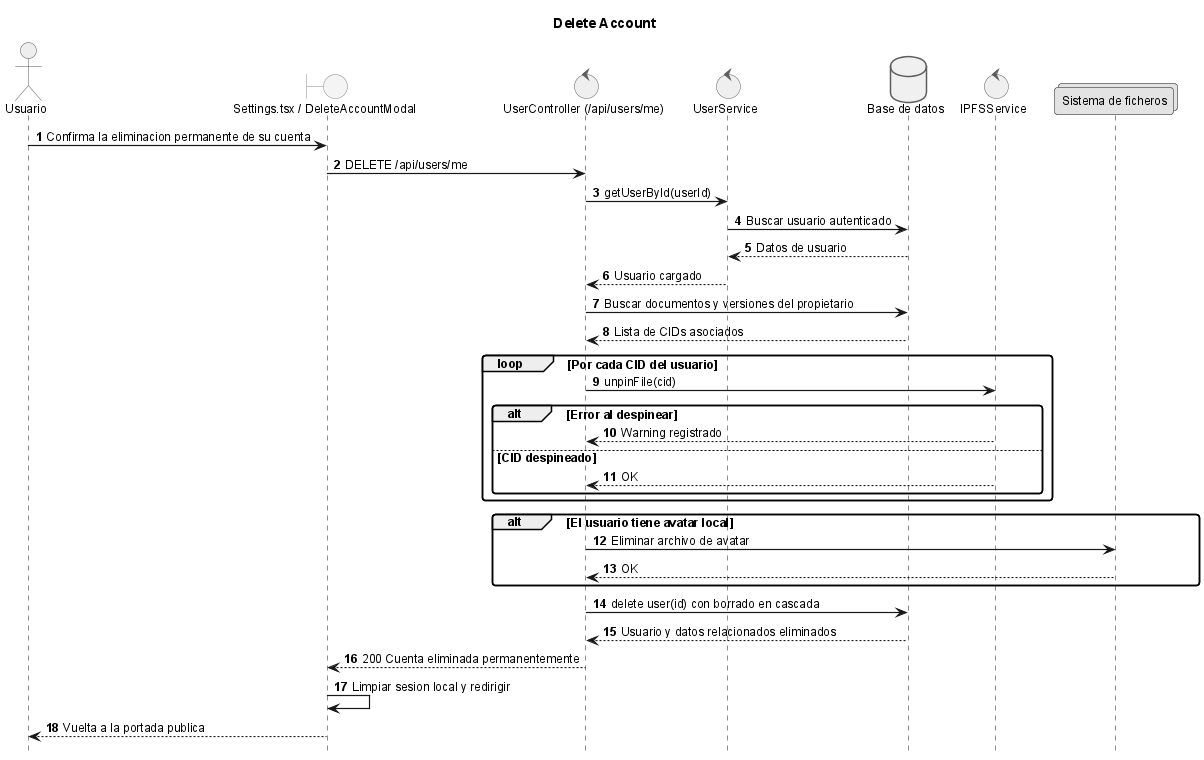

The diagram above was rendered by PlantUML. Its source (embedded in the PNG):
@startuml

title Delete Account

!include _sequence-style.puml
actor Usuario as user
boundary "Settings.tsx / DeleteAccountModal" as ui
control "UserController (/api/users/me)" as api
control "UserService" as srv
database "Base de datos" as db
control "IPFSService" as ipfs
collections "Sistema de ficheros" as fs

user -> ui: Confirma la eliminacion permanente de su cuenta
ui -> api: DELETE /api/users/me
api -> srv: getUserById(userId)
srv -> db: Buscar usuario autenticado
db --> srv: Datos de usuario
srv --> api: Usuario cargado

api -> db: Buscar documentos y versiones del propietario
db --> api: Lista de CIDs asociados
loop Por cada CID del usuario
    api -> ipfs: unpinFile(cid)
    alt Error al despinear
        ipfs --> api: Warning registrado
    else CID despineado
        ipfs --> api: OK
    end
end

alt El usuario tiene avatar local
    api -> fs: Eliminar archivo de avatar
    fs --> api: OK
end

api -> db: delete user(id) con borrado en cascada
db --> api: Usuario y datos relacionados eliminados
api --> ui: 200 Cuenta eliminada permanentemente
ui -> ui: Limpiar sesion local y redirigir
ui --> user: Vuelta a la portada publica
@enduml